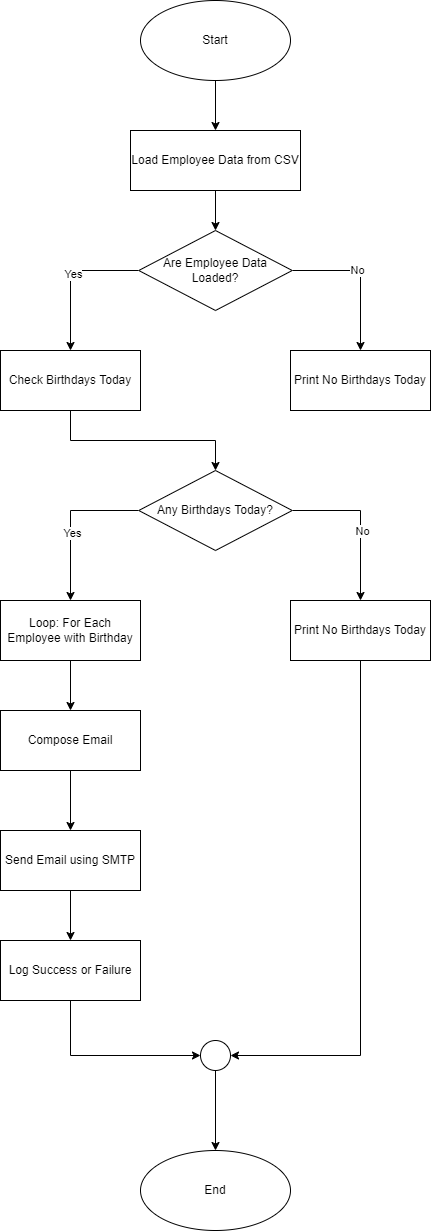

The diagram above was exported from draw.io. Its source (the exported page's mxGraphModel, read from the mxfile embedded in the PNG):
<mxGraphModel dx="645" dy="578" grid="1" gridSize="10" guides="1" tooltips="1" connect="1" arrows="1" fold="1" page="1" pageScale="1" pageWidth="827" pageHeight="1169" math="0" shadow="0">
  <root>
    <mxCell id="WIyWlLk6GJQsqaUBKTNV-0" />
    <mxCell id="WIyWlLk6GJQsqaUBKTNV-1" parent="WIyWlLk6GJQsqaUBKTNV-0" />
    <mxCell id="9XmFiPD7gH9xCfz4cnGG-2" style="edgeStyle=orthogonalEdgeStyle;rounded=0;orthogonalLoop=1;jettySize=auto;html=1;exitX=0.5;exitY=1;exitDx=0;exitDy=0;entryX=0.5;entryY=0;entryDx=0;entryDy=0;" edge="1" parent="WIyWlLk6GJQsqaUBKTNV-1" source="9XmFiPD7gH9xCfz4cnGG-0" target="9XmFiPD7gH9xCfz4cnGG-1">
      <mxGeometry relative="1" as="geometry" />
    </mxCell>
    <mxCell id="9XmFiPD7gH9xCfz4cnGG-0" value="Start" style="ellipse;whiteSpace=wrap;html=1;" vertex="1" parent="WIyWlLk6GJQsqaUBKTNV-1">
      <mxGeometry x="340" y="50" width="150" height="80" as="geometry" />
    </mxCell>
    <mxCell id="9XmFiPD7gH9xCfz4cnGG-21" style="edgeStyle=orthogonalEdgeStyle;rounded=0;orthogonalLoop=1;jettySize=auto;html=1;exitX=0.5;exitY=1;exitDx=0;exitDy=0;entryX=0.5;entryY=0;entryDx=0;entryDy=0;" edge="1" parent="WIyWlLk6GJQsqaUBKTNV-1" source="9XmFiPD7gH9xCfz4cnGG-1" target="9XmFiPD7gH9xCfz4cnGG-3">
      <mxGeometry relative="1" as="geometry" />
    </mxCell>
    <mxCell id="9XmFiPD7gH9xCfz4cnGG-1" value="Load Employee Data from CSV" style="rounded=0;whiteSpace=wrap;html=1;" vertex="1" parent="WIyWlLk6GJQsqaUBKTNV-1">
      <mxGeometry x="330" y="180" width="170" height="60" as="geometry" />
    </mxCell>
    <mxCell id="9XmFiPD7gH9xCfz4cnGG-4" style="edgeStyle=orthogonalEdgeStyle;rounded=0;orthogonalLoop=1;jettySize=auto;html=1;exitX=0;exitY=0.5;exitDx=0;exitDy=0;entryX=0.5;entryY=0;entryDx=0;entryDy=0;" edge="1" parent="WIyWlLk6GJQsqaUBKTNV-1" source="9XmFiPD7gH9xCfz4cnGG-3" target="9XmFiPD7gH9xCfz4cnGG-12">
      <mxGeometry relative="1" as="geometry">
        <mxPoint x="270" y="390" as="targetPoint" />
        <Array as="points">
          <mxPoint x="270" y="320" />
        </Array>
      </mxGeometry>
    </mxCell>
    <mxCell id="9XmFiPD7gH9xCfz4cnGG-10" value=" Yes" style="edgeLabel;html=1;align=center;verticalAlign=middle;resizable=0;points=[];" vertex="1" connectable="0" parent="9XmFiPD7gH9xCfz4cnGG-4">
      <mxGeometry x="-0.0329" y="1" relative="1" as="geometry">
        <mxPoint x="1" as="offset" />
      </mxGeometry>
    </mxCell>
    <mxCell id="9XmFiPD7gH9xCfz4cnGG-11" style="edgeStyle=orthogonalEdgeStyle;rounded=0;orthogonalLoop=1;jettySize=auto;html=1;exitX=1;exitY=0.5;exitDx=0;exitDy=0;entryX=0.5;entryY=0;entryDx=0;entryDy=0;" edge="1" parent="WIyWlLk6GJQsqaUBKTNV-1" source="9XmFiPD7gH9xCfz4cnGG-3" target="9XmFiPD7gH9xCfz4cnGG-18">
      <mxGeometry relative="1" as="geometry">
        <mxPoint x="560" y="390" as="targetPoint" />
      </mxGeometry>
    </mxCell>
    <mxCell id="9XmFiPD7gH9xCfz4cnGG-17" value="No" style="edgeLabel;html=1;align=center;verticalAlign=middle;resizable=0;points=[];" vertex="1" connectable="0" parent="9XmFiPD7gH9xCfz4cnGG-11">
      <mxGeometry x="-0.0811" y="-4" relative="1" as="geometry">
        <mxPoint as="offset" />
      </mxGeometry>
    </mxCell>
    <mxCell id="9XmFiPD7gH9xCfz4cnGG-3" value="Are Employee Data Loaded?" style="rhombus;whiteSpace=wrap;html=1;" vertex="1" parent="WIyWlLk6GJQsqaUBKTNV-1">
      <mxGeometry x="338.25" y="280" width="153.5" height="80" as="geometry" />
    </mxCell>
    <mxCell id="9XmFiPD7gH9xCfz4cnGG-14" style="edgeStyle=orthogonalEdgeStyle;rounded=0;orthogonalLoop=1;jettySize=auto;html=1;exitX=0.5;exitY=1;exitDx=0;exitDy=0;entryX=0.5;entryY=0;entryDx=0;entryDy=0;" edge="1" parent="WIyWlLk6GJQsqaUBKTNV-1" source="9XmFiPD7gH9xCfz4cnGG-12" target="9XmFiPD7gH9xCfz4cnGG-22">
      <mxGeometry relative="1" as="geometry">
        <mxPoint x="270" y="520" as="targetPoint" />
      </mxGeometry>
    </mxCell>
    <mxCell id="9XmFiPD7gH9xCfz4cnGG-12" value="Check Birthdays Today" style="rounded=0;whiteSpace=wrap;html=1;" vertex="1" parent="WIyWlLk6GJQsqaUBKTNV-1">
      <mxGeometry x="200" y="400" width="140" height="60" as="geometry" />
    </mxCell>
    <mxCell id="9XmFiPD7gH9xCfz4cnGG-18" value="Print No Birthdays Today" style="rounded=0;whiteSpace=wrap;html=1;" vertex="1" parent="WIyWlLk6GJQsqaUBKTNV-1">
      <mxGeometry x="490" y="400" width="140" height="60" as="geometry" />
    </mxCell>
    <mxCell id="9XmFiPD7gH9xCfz4cnGG-23" style="edgeStyle=orthogonalEdgeStyle;rounded=0;orthogonalLoop=1;jettySize=auto;html=1;exitX=0;exitY=0.5;exitDx=0;exitDy=0;entryX=0.5;entryY=0;entryDx=0;entryDy=0;" edge="1" parent="WIyWlLk6GJQsqaUBKTNV-1" source="9XmFiPD7gH9xCfz4cnGG-22" target="9XmFiPD7gH9xCfz4cnGG-26">
      <mxGeometry relative="1" as="geometry">
        <mxPoint x="300" y="640" as="targetPoint" />
      </mxGeometry>
    </mxCell>
    <mxCell id="9XmFiPD7gH9xCfz4cnGG-25" value="Yes" style="edgeLabel;html=1;align=center;verticalAlign=middle;resizable=0;points=[];" vertex="1" connectable="0" parent="9XmFiPD7gH9xCfz4cnGG-23">
      <mxGeometry x="0.1535" y="1" relative="1" as="geometry">
        <mxPoint as="offset" />
      </mxGeometry>
    </mxCell>
    <mxCell id="9XmFiPD7gH9xCfz4cnGG-35" style="edgeStyle=orthogonalEdgeStyle;rounded=0;orthogonalLoop=1;jettySize=auto;html=1;exitX=1;exitY=0.5;exitDx=0;exitDy=0;entryX=0.5;entryY=0;entryDx=0;entryDy=0;" edge="1" parent="WIyWlLk6GJQsqaUBKTNV-1" source="9XmFiPD7gH9xCfz4cnGG-22" target="9XmFiPD7gH9xCfz4cnGG-36">
      <mxGeometry relative="1" as="geometry">
        <mxPoint x="570" y="640" as="targetPoint" />
        <mxPoint x="491.75" y="550" as="sourcePoint" />
        <Array as="points">
          <mxPoint x="560" y="560" />
        </Array>
      </mxGeometry>
    </mxCell>
    <mxCell id="9XmFiPD7gH9xCfz4cnGG-38" value="No" style="edgeLabel;html=1;align=center;verticalAlign=middle;resizable=0;points=[];" vertex="1" connectable="0" parent="9XmFiPD7gH9xCfz4cnGG-35">
      <mxGeometry x="0.128" y="1" relative="1" as="geometry">
        <mxPoint as="offset" />
      </mxGeometry>
    </mxCell>
    <mxCell id="9XmFiPD7gH9xCfz4cnGG-22" value="Any Birthdays Today?" style="rhombus;whiteSpace=wrap;html=1;" vertex="1" parent="WIyWlLk6GJQsqaUBKTNV-1">
      <mxGeometry x="338.25" y="520" width="153.5" height="80" as="geometry" />
    </mxCell>
    <mxCell id="9XmFiPD7gH9xCfz4cnGG-29" style="edgeStyle=orthogonalEdgeStyle;rounded=0;orthogonalLoop=1;jettySize=auto;html=1;exitX=0.5;exitY=1;exitDx=0;exitDy=0;entryX=0.5;entryY=0;entryDx=0;entryDy=0;" edge="1" parent="WIyWlLk6GJQsqaUBKTNV-1" source="9XmFiPD7gH9xCfz4cnGG-26" target="9XmFiPD7gH9xCfz4cnGG-27">
      <mxGeometry relative="1" as="geometry" />
    </mxCell>
    <mxCell id="9XmFiPD7gH9xCfz4cnGG-26" value="Loop: For Each Employee with Birthday" style="rounded=0;whiteSpace=wrap;html=1;" vertex="1" parent="WIyWlLk6GJQsqaUBKTNV-1">
      <mxGeometry x="200" y="650" width="140" height="60" as="geometry" />
    </mxCell>
    <mxCell id="9XmFiPD7gH9xCfz4cnGG-32" style="edgeStyle=orthogonalEdgeStyle;rounded=0;orthogonalLoop=1;jettySize=auto;html=1;exitX=0.5;exitY=1;exitDx=0;exitDy=0;entryX=0.5;entryY=0;entryDx=0;entryDy=0;" edge="1" parent="WIyWlLk6GJQsqaUBKTNV-1" source="9XmFiPD7gH9xCfz4cnGG-27" target="9XmFiPD7gH9xCfz4cnGG-30">
      <mxGeometry relative="1" as="geometry" />
    </mxCell>
    <mxCell id="9XmFiPD7gH9xCfz4cnGG-27" value="Compose Email" style="rounded=0;whiteSpace=wrap;html=1;" vertex="1" parent="WIyWlLk6GJQsqaUBKTNV-1">
      <mxGeometry x="200" y="760" width="140" height="60" as="geometry" />
    </mxCell>
    <mxCell id="9XmFiPD7gH9xCfz4cnGG-34" style="edgeStyle=orthogonalEdgeStyle;rounded=0;orthogonalLoop=1;jettySize=auto;html=1;exitX=0.5;exitY=1;exitDx=0;exitDy=0;entryX=0.5;entryY=0;entryDx=0;entryDy=0;" edge="1" parent="WIyWlLk6GJQsqaUBKTNV-1" source="9XmFiPD7gH9xCfz4cnGG-30" target="9XmFiPD7gH9xCfz4cnGG-33">
      <mxGeometry relative="1" as="geometry" />
    </mxCell>
    <mxCell id="9XmFiPD7gH9xCfz4cnGG-30" value="Send Email using SMTP" style="rounded=0;whiteSpace=wrap;html=1;" vertex="1" parent="WIyWlLk6GJQsqaUBKTNV-1">
      <mxGeometry x="200" y="880" width="140" height="60" as="geometry" />
    </mxCell>
    <mxCell id="9XmFiPD7gH9xCfz4cnGG-41" style="edgeStyle=orthogonalEdgeStyle;rounded=0;orthogonalLoop=1;jettySize=auto;html=1;exitX=0.5;exitY=1;exitDx=0;exitDy=0;entryX=0;entryY=0.5;entryDx=0;entryDy=0;" edge="1" parent="WIyWlLk6GJQsqaUBKTNV-1" source="9XmFiPD7gH9xCfz4cnGG-33" target="9XmFiPD7gH9xCfz4cnGG-39">
      <mxGeometry relative="1" as="geometry" />
    </mxCell>
    <mxCell id="9XmFiPD7gH9xCfz4cnGG-33" value="Log Success or Failure" style="rounded=0;whiteSpace=wrap;html=1;" vertex="1" parent="WIyWlLk6GJQsqaUBKTNV-1">
      <mxGeometry x="200" y="990" width="140" height="60" as="geometry" />
    </mxCell>
    <mxCell id="9XmFiPD7gH9xCfz4cnGG-40" style="edgeStyle=orthogonalEdgeStyle;rounded=0;orthogonalLoop=1;jettySize=auto;html=1;exitX=0.5;exitY=1;exitDx=0;exitDy=0;entryX=1;entryY=0.5;entryDx=0;entryDy=0;" edge="1" parent="WIyWlLk6GJQsqaUBKTNV-1" source="9XmFiPD7gH9xCfz4cnGG-36" target="9XmFiPD7gH9xCfz4cnGG-39">
      <mxGeometry relative="1" as="geometry">
        <mxPoint x="560" y="1100" as="targetPoint" />
      </mxGeometry>
    </mxCell>
    <mxCell id="9XmFiPD7gH9xCfz4cnGG-36" value="Print No Birthdays Today" style="rounded=0;whiteSpace=wrap;html=1;" vertex="1" parent="WIyWlLk6GJQsqaUBKTNV-1">
      <mxGeometry x="490" y="650" width="140" height="60" as="geometry" />
    </mxCell>
    <mxCell id="9XmFiPD7gH9xCfz4cnGG-45" style="edgeStyle=orthogonalEdgeStyle;rounded=0;orthogonalLoop=1;jettySize=auto;html=1;exitX=0.5;exitY=1;exitDx=0;exitDy=0;entryX=0.5;entryY=0;entryDx=0;entryDy=0;" edge="1" parent="WIyWlLk6GJQsqaUBKTNV-1" source="9XmFiPD7gH9xCfz4cnGG-39" target="9XmFiPD7gH9xCfz4cnGG-44">
      <mxGeometry relative="1" as="geometry" />
    </mxCell>
    <mxCell id="9XmFiPD7gH9xCfz4cnGG-39" value="" style="ellipse;whiteSpace=wrap;html=1;aspect=fixed;" vertex="1" parent="WIyWlLk6GJQsqaUBKTNV-1">
      <mxGeometry x="400" y="1090" width="30" height="30" as="geometry" />
    </mxCell>
    <mxCell id="9XmFiPD7gH9xCfz4cnGG-44" value="End" style="ellipse;whiteSpace=wrap;html=1;" vertex="1" parent="WIyWlLk6GJQsqaUBKTNV-1">
      <mxGeometry x="340" y="1200" width="150" height="80" as="geometry" />
    </mxCell>
  </root>
</mxGraphModel>